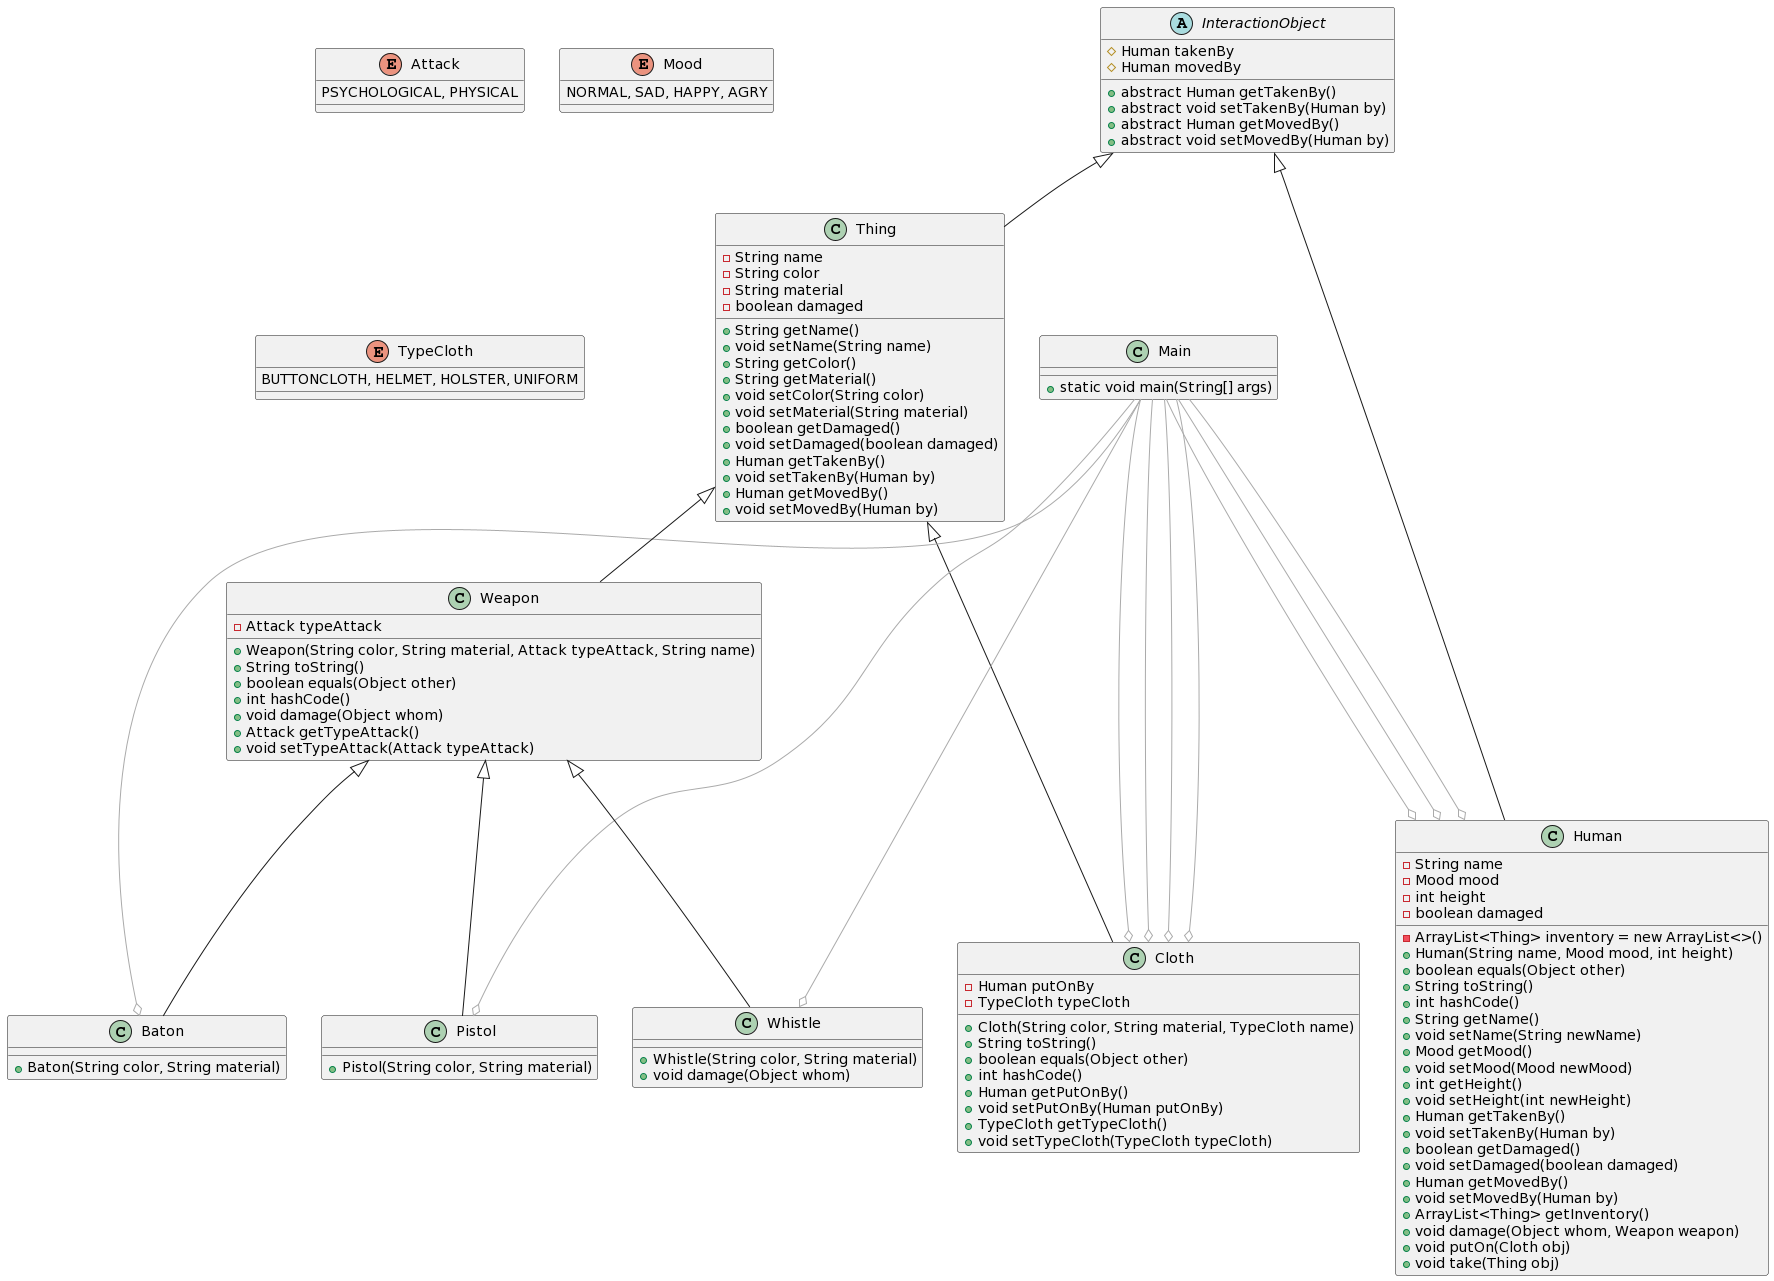

The diagram above was rendered by PlantUML. Its source (embedded in the PNG):
@startuml
scale max 4000 width
enum Attack {
PSYCHOLOGICAL, PHYSICAL
}


class Baton extends Weapon {
+Baton(String color, String material)
}


class Cloth extends Thing {
-Human putOnBy
-TypeCloth typeCloth
+Cloth(String color, String material, TypeCloth name)
+String toString()
+boolean equals(Object other)
+int hashCode()
+Human getPutOnBy()
+void setPutOnBy(Human putOnBy)
+TypeCloth getTypeCloth()
+void setTypeCloth(TypeCloth typeCloth)
}


class Human extends InteractionObject {
-String name
-Mood mood
-int height
-ArrayList<Thing> inventory = new ArrayList<>()
-boolean damaged
+Human(String name, Mood mood, int height)
+boolean equals(Object other)
+String toString()
+int hashCode()
+String getName()
+void setName(String newName)
+Mood getMood()
+void setMood(Mood newMood)
+int getHeight()
+void setHeight(int newHeight)
+Human getTakenBy()
+void setTakenBy(Human by)
+boolean getDamaged()
+void setDamaged(boolean damaged)
+Human getMovedBy()
+void setMovedBy(Human by)
+ArrayList<Thing> getInventory()
+void damage(Object whom, Weapon weapon)
+void putOn(Cloth obj)
+void take(Thing obj)
}


abstract class InteractionObject {
#Human takenBy
#Human movedBy
+abstract Human getTakenBy()
+abstract void setTakenBy(Human by)
+abstract Human getMovedBy()
+abstract void setMovedBy(Human by)
}


class Main {
+static void main(String[] args)
}
Main --down[#AAA]-o Human
Main -down[#AAA]--o Human
Main -down[#AAA]-o Whistle
Main -down[#AAA]--o Human
Main -down[#AAA]-o Cloth
Main --down[#AAA]-o Cloth
Main -down[#AAA]--o Cloth
Main -down[#AAA]-o Baton
Main -down[#AAA]--o Pistol
Main -down[#AAA]-o Cloth

enum Mood {
NORMAL, SAD, HAPPY, AGRY
}


class Pistol extends Weapon {
+Pistol(String color, String material)
}


class Thing extends InteractionObject {
-String name
-String color
-String material
-boolean damaged
+String getName()
+void setName(String name)
+String getColor()
+String getMaterial()
+void setColor(String color)
+void setMaterial(String material)
+boolean getDamaged()
+void setDamaged(boolean damaged)
+Human getTakenBy()
+void setTakenBy(Human by)
+Human getMovedBy()
+void setMovedBy(Human by)
}


enum TypeCloth {
BUTTONCLOTH, HELMET, HOLSTER, UNIFORM
}


class Weapon extends Thing {
-Attack typeAttack
+Weapon(String color, String material, Attack typeAttack, String name)
+String toString()
+boolean equals(Object other)
+int hashCode()
+void damage(Object whom)
+Attack getTypeAttack()
+void setTypeAttack(Attack typeAttack)
}


class Whistle extends Weapon {
+Whistle(String color, String material)
+void damage(Object whom)
}
@enduml